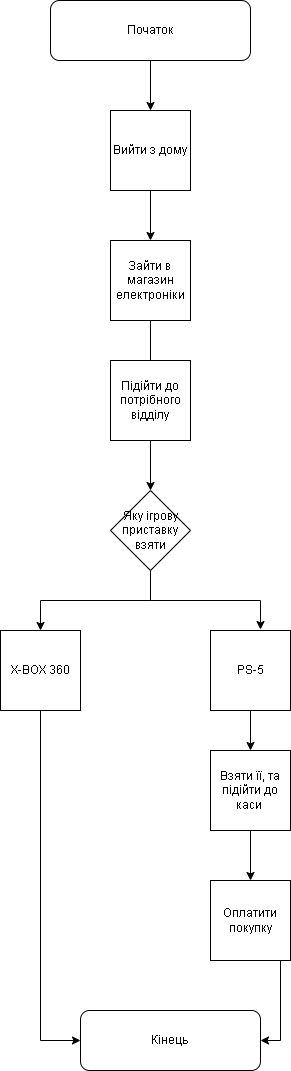

The diagram above was exported from draw.io. Its source (the exported page's mxGraphModel, read from the mxfile embedded in the PNG):
<mxGraphModel dx="782" dy="738" grid="1" gridSize="10" guides="1" tooltips="1" connect="1" arrows="1" fold="1" page="1" pageScale="1" pageWidth="827" pageHeight="1169" math="0" shadow="0">
  <root>
    <mxCell id="0" />
    <mxCell id="1" parent="0" />
    <mxCell id="hXCvfIEo2sTsRQqQc8CU-2" style="edgeStyle=orthogonalEdgeStyle;rounded=0;orthogonalLoop=1;jettySize=auto;html=1;exitX=0.5;exitY=1;exitDx=0;exitDy=0;" edge="1" parent="1" source="hXCvfIEo2sTsRQqQc8CU-1">
      <mxGeometry relative="1" as="geometry">
        <mxPoint x="370" y="160" as="targetPoint" />
      </mxGeometry>
    </mxCell>
    <mxCell id="hXCvfIEo2sTsRQqQc8CU-1" value="Початок" style="rounded=1;whiteSpace=wrap;html=1;" vertex="1" parent="1">
      <mxGeometry x="270" y="50" width="200" height="60" as="geometry" />
    </mxCell>
    <mxCell id="hXCvfIEo2sTsRQqQc8CU-4" style="edgeStyle=orthogonalEdgeStyle;rounded=0;orthogonalLoop=1;jettySize=auto;html=1;exitX=0.5;exitY=1;exitDx=0;exitDy=0;" edge="1" parent="1" source="hXCvfIEo2sTsRQqQc8CU-3">
      <mxGeometry relative="1" as="geometry">
        <mxPoint x="370" y="290" as="targetPoint" />
      </mxGeometry>
    </mxCell>
    <mxCell id="hXCvfIEo2sTsRQqQc8CU-3" value="Вийти з дому" style="whiteSpace=wrap;html=1;aspect=fixed;" vertex="1" parent="1">
      <mxGeometry x="330" y="160" width="80" height="80" as="geometry" />
    </mxCell>
    <mxCell id="hXCvfIEo2sTsRQqQc8CU-6" style="edgeStyle=orthogonalEdgeStyle;rounded=0;orthogonalLoop=1;jettySize=auto;html=1;exitX=0.5;exitY=1;exitDx=0;exitDy=0;" edge="1" parent="1" source="hXCvfIEo2sTsRQqQc8CU-5">
      <mxGeometry relative="1" as="geometry">
        <mxPoint x="370" y="420" as="targetPoint" />
      </mxGeometry>
    </mxCell>
    <mxCell id="hXCvfIEo2sTsRQqQc8CU-5" value="Зайти в магазин електроніки" style="whiteSpace=wrap;html=1;aspect=fixed;" vertex="1" parent="1">
      <mxGeometry x="330" y="290" width="80" height="80" as="geometry" />
    </mxCell>
    <mxCell id="hXCvfIEo2sTsRQqQc8CU-10" style="edgeStyle=orthogonalEdgeStyle;rounded=0;orthogonalLoop=1;jettySize=auto;html=1;exitX=0.5;exitY=1;exitDx=0;exitDy=0;entryX=0.5;entryY=0;entryDx=0;entryDy=0;" edge="1" parent="1" source="hXCvfIEo2sTsRQqQc8CU-7" target="hXCvfIEo2sTsRQqQc8CU-8">
      <mxGeometry relative="1" as="geometry" />
    </mxCell>
    <mxCell id="hXCvfIEo2sTsRQqQc8CU-7" value="Підійти до потрібного відділу" style="whiteSpace=wrap;html=1;aspect=fixed;" vertex="1" parent="1">
      <mxGeometry x="330" y="410" width="80" height="80" as="geometry" />
    </mxCell>
    <mxCell id="hXCvfIEo2sTsRQqQc8CU-11" style="edgeStyle=orthogonalEdgeStyle;rounded=0;orthogonalLoop=1;jettySize=auto;html=1;exitX=0.5;exitY=1;exitDx=0;exitDy=0;" edge="1" parent="1" source="hXCvfIEo2sTsRQqQc8CU-8">
      <mxGeometry relative="1" as="geometry">
        <mxPoint x="260" y="680" as="targetPoint" />
      </mxGeometry>
    </mxCell>
    <mxCell id="hXCvfIEo2sTsRQqQc8CU-14" style="edgeStyle=orthogonalEdgeStyle;rounded=0;orthogonalLoop=1;jettySize=auto;html=1;exitX=0.5;exitY=1;exitDx=0;exitDy=0;entryX=0.625;entryY=-0.012;entryDx=0;entryDy=0;entryPerimeter=0;" edge="1" parent="1" source="hXCvfIEo2sTsRQqQc8CU-8" target="hXCvfIEo2sTsRQqQc8CU-12">
      <mxGeometry relative="1" as="geometry" />
    </mxCell>
    <mxCell id="hXCvfIEo2sTsRQqQc8CU-8" value="Яку ігрову приставку взяти" style="rhombus;whiteSpace=wrap;html=1;" vertex="1" parent="1">
      <mxGeometry x="330" y="540" width="80" height="80" as="geometry" />
    </mxCell>
    <mxCell id="hXCvfIEo2sTsRQqQc8CU-15" style="edgeStyle=orthogonalEdgeStyle;rounded=0;orthogonalLoop=1;jettySize=auto;html=1;exitX=0.5;exitY=1;exitDx=0;exitDy=0;" edge="1" parent="1" source="hXCvfIEo2sTsRQqQc8CU-12">
      <mxGeometry relative="1" as="geometry">
        <mxPoint x="470" y="800" as="targetPoint" />
      </mxGeometry>
    </mxCell>
    <mxCell id="hXCvfIEo2sTsRQqQc8CU-12" value="PS-5" style="whiteSpace=wrap;html=1;aspect=fixed;" vertex="1" parent="1">
      <mxGeometry x="430" y="680" width="80" height="80" as="geometry" />
    </mxCell>
    <mxCell id="hXCvfIEo2sTsRQqQc8CU-20" style="edgeStyle=orthogonalEdgeStyle;rounded=0;orthogonalLoop=1;jettySize=auto;html=1;exitX=0.5;exitY=1;exitDx=0;exitDy=0;entryX=0;entryY=0.5;entryDx=0;entryDy=0;" edge="1" parent="1" source="hXCvfIEo2sTsRQqQc8CU-13" target="hXCvfIEo2sTsRQqQc8CU-19">
      <mxGeometry relative="1" as="geometry" />
    </mxCell>
    <mxCell id="hXCvfIEo2sTsRQqQc8CU-13" value="X-BOX 360" style="whiteSpace=wrap;html=1;aspect=fixed;" vertex="1" parent="1">
      <mxGeometry x="220" y="680" width="80" height="80" as="geometry" />
    </mxCell>
    <mxCell id="hXCvfIEo2sTsRQqQc8CU-17" style="edgeStyle=orthogonalEdgeStyle;rounded=0;orthogonalLoop=1;jettySize=auto;html=1;exitX=0.5;exitY=1;exitDx=0;exitDy=0;" edge="1" parent="1" source="hXCvfIEo2sTsRQqQc8CU-16">
      <mxGeometry relative="1" as="geometry">
        <mxPoint x="470" y="930" as="targetPoint" />
      </mxGeometry>
    </mxCell>
    <mxCell id="hXCvfIEo2sTsRQqQc8CU-16" value="Взяти її, та підійти до каси&amp;nbsp;" style="whiteSpace=wrap;html=1;aspect=fixed;" vertex="1" parent="1">
      <mxGeometry x="430" y="800" width="80" height="80" as="geometry" />
    </mxCell>
    <mxCell id="hXCvfIEo2sTsRQqQc8CU-21" style="edgeStyle=orthogonalEdgeStyle;rounded=0;orthogonalLoop=1;jettySize=auto;html=1;exitX=0.5;exitY=1;exitDx=0;exitDy=0;entryX=1;entryY=0.5;entryDx=0;entryDy=0;" edge="1" parent="1" source="hXCvfIEo2sTsRQqQc8CU-18" target="hXCvfIEo2sTsRQqQc8CU-19">
      <mxGeometry relative="1" as="geometry">
        <Array as="points">
          <mxPoint x="500" y="1010" />
          <mxPoint x="500" y="1090" />
        </Array>
      </mxGeometry>
    </mxCell>
    <mxCell id="hXCvfIEo2sTsRQqQc8CU-18" value="Оплатити покупку" style="whiteSpace=wrap;html=1;aspect=fixed;" vertex="1" parent="1">
      <mxGeometry x="430" y="930" width="80" height="80" as="geometry" />
    </mxCell>
    <mxCell id="hXCvfIEo2sTsRQqQc8CU-19" value="Кінець" style="rounded=1;whiteSpace=wrap;html=1;" vertex="1" parent="1">
      <mxGeometry x="300" y="1060" width="180" height="60" as="geometry" />
    </mxCell>
  </root>
</mxGraphModel>